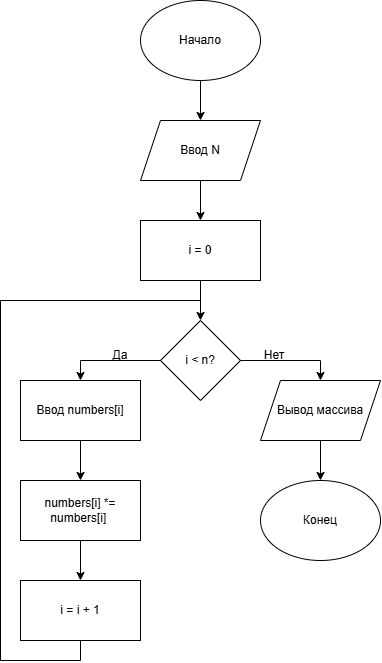

The diagram above was exported from draw.io. Its source (the exported page's mxGraphModel, read from the mxfile embedded in the PNG):
<mxGraphModel dx="1406" dy="780" grid="1" gridSize="10" guides="1" tooltips="1" connect="1" arrows="1" fold="1" page="1" pageScale="1" pageWidth="827" pageHeight="1169" math="0" shadow="0">
  <root>
    <mxCell id="0" />
    <mxCell id="1" parent="0" />
    <mxCell id="CKfNLOxfy7EPxETfOIWj-3" connectable="0" parent="1" style="group" value="" vertex="1">
      <mxGeometry height="80" width="120" x="280" y="40" as="geometry" />
    </mxCell>
    <mxCell id="CKfNLOxfy7EPxETfOIWj-1" parent="CKfNLOxfy7EPxETfOIWj-3" style="ellipse;whiteSpace=wrap;html=1;shapeInside=1;" value="" vertex="1">
      <mxGeometry height="80" width="120" as="geometry" />
    </mxCell>
    <mxCell id="CKfNLOxfy7EPxETfOIWj-2" parent="CKfNLOxfy7EPxETfOIWj-3" style="text;html=1;whiteSpace=wrap;strokeColor=none;fillColor=none;align=center;verticalAlign=middle;rounded=0;" value="Начало" vertex="1">
      <mxGeometry height="30" width="120" y="25" as="geometry" />
    </mxCell>
    <mxCell id="CKfNLOxfy7EPxETfOIWj-9" connectable="0" parent="1" style="group" value="" vertex="1">
      <mxGeometry height="60" width="120" x="280" y="260" as="geometry" />
    </mxCell>
    <mxCell id="CKfNLOxfy7EPxETfOIWj-6" parent="CKfNLOxfy7EPxETfOIWj-9" style="rounded=0;whiteSpace=wrap;html=1;" value="" vertex="1">
      <mxGeometry height="60" width="120" as="geometry" />
    </mxCell>
    <mxCell id="CKfNLOxfy7EPxETfOIWj-7" parent="CKfNLOxfy7EPxETfOIWj-9" style="text;html=1;whiteSpace=wrap;strokeColor=none;fillColor=none;align=center;verticalAlign=middle;rounded=0;" value="i = 0" vertex="1">
      <mxGeometry height="60" width="120" as="geometry" />
    </mxCell>
    <mxCell id="CKfNLOxfy7EPxETfOIWj-12" connectable="0" parent="1" style="group" value="" vertex="1">
      <mxGeometry height="60" width="120" x="280" y="160" as="geometry" />
    </mxCell>
    <mxCell id="CKfNLOxfy7EPxETfOIWj-10" parent="CKfNLOxfy7EPxETfOIWj-12" style="shape=parallelogram;perimeter=parallelogramPerimeter;whiteSpace=wrap;html=1;shapeInside=1;fixedSize=1;" value="" vertex="1">
      <mxGeometry height="60" width="120" as="geometry" />
    </mxCell>
    <mxCell id="CKfNLOxfy7EPxETfOIWj-11" parent="CKfNLOxfy7EPxETfOIWj-12" style="text;html=1;whiteSpace=wrap;strokeColor=none;fillColor=none;align=center;verticalAlign=middle;rounded=0;" value="Ввод N" vertex="1">
      <mxGeometry height="30" width="100" x="10" y="15" as="geometry" />
    </mxCell>
    <mxCell id="CKfNLOxfy7EPxETfOIWj-15" connectable="0" parent="1" style="group" value="" vertex="1">
      <mxGeometry height="80" width="80" x="300" y="360" as="geometry" />
    </mxCell>
    <mxCell id="CKfNLOxfy7EPxETfOIWj-13" parent="CKfNLOxfy7EPxETfOIWj-15" style="rhombus;whiteSpace=wrap;html=1;shapeInside=1;" value="" vertex="1">
      <mxGeometry height="80" width="80" as="geometry" />
    </mxCell>
    <mxCell id="CKfNLOxfy7EPxETfOIWj-14" parent="CKfNLOxfy7EPxETfOIWj-15" style="text;html=1;whiteSpace=wrap;strokeColor=none;fillColor=none;align=center;verticalAlign=middle;rounded=0;" value="i &amp;lt; n?" vertex="1">
      <mxGeometry height="30" width="60" x="10" y="25" as="geometry" />
    </mxCell>
    <mxCell id="CKfNLOxfy7EPxETfOIWj-17" connectable="0" parent="1" style="group" value="" vertex="1">
      <mxGeometry height="60" width="120" x="400" y="420" as="geometry" />
    </mxCell>
    <mxCell id="CKfNLOxfy7EPxETfOIWj-18" parent="CKfNLOxfy7EPxETfOIWj-17" style="shape=parallelogram;perimeter=parallelogramPerimeter;whiteSpace=wrap;html=1;shapeInside=1;fixedSize=1;" value="" vertex="1">
      <mxGeometry height="60" width="120" as="geometry" />
    </mxCell>
    <mxCell id="CKfNLOxfy7EPxETfOIWj-19" parent="CKfNLOxfy7EPxETfOIWj-17" style="text;html=1;whiteSpace=wrap;strokeColor=none;fillColor=none;align=center;verticalAlign=middle;rounded=0;" value="Вывод массива" vertex="1">
      <mxGeometry height="30" width="100" x="10" y="15" as="geometry" />
    </mxCell>
    <mxCell id="CKfNLOxfy7EPxETfOIWj-20" connectable="0" parent="1" style="group" value="" vertex="1">
      <mxGeometry height="60" width="120" x="160" y="420" as="geometry" />
    </mxCell>
    <mxCell id="CKfNLOxfy7EPxETfOIWj-21" parent="CKfNLOxfy7EPxETfOIWj-20" style="rounded=0;whiteSpace=wrap;html=1;" value="" vertex="1">
      <mxGeometry height="60" width="120" as="geometry" />
    </mxCell>
    <mxCell id="CKfNLOxfy7EPxETfOIWj-22" parent="CKfNLOxfy7EPxETfOIWj-20" style="text;html=1;whiteSpace=wrap;strokeColor=none;fillColor=none;align=center;verticalAlign=middle;rounded=0;" value="Ввод numbers[i]" vertex="1">
      <mxGeometry height="60" width="120" as="geometry" />
    </mxCell>
    <mxCell id="CKfNLOxfy7EPxETfOIWj-23" connectable="0" parent="1" style="group" value="" vertex="1">
      <mxGeometry height="60" width="120" x="160" y="520" as="geometry" />
    </mxCell>
    <mxCell id="CKfNLOxfy7EPxETfOIWj-24" parent="CKfNLOxfy7EPxETfOIWj-23" style="rounded=0;whiteSpace=wrap;html=1;" value="" vertex="1">
      <mxGeometry height="60" width="120" as="geometry" />
    </mxCell>
    <mxCell id="CKfNLOxfy7EPxETfOIWj-25" parent="CKfNLOxfy7EPxETfOIWj-23" style="text;html=1;whiteSpace=wrap;strokeColor=none;fillColor=none;align=center;verticalAlign=middle;rounded=0;" value="numbers[i] *= numbers[i]&amp;nbsp;" vertex="1">
      <mxGeometry height="60" width="120" as="geometry" />
    </mxCell>
    <mxCell id="CKfNLOxfy7EPxETfOIWj-26" connectable="0" parent="1" style="group" value="" vertex="1">
      <mxGeometry height="60" width="120" x="160" y="620" as="geometry" />
    </mxCell>
    <mxCell id="CKfNLOxfy7EPxETfOIWj-27" parent="CKfNLOxfy7EPxETfOIWj-26" style="rounded=0;whiteSpace=wrap;html=1;" value="" vertex="1">
      <mxGeometry height="60" width="120" as="geometry" />
    </mxCell>
    <mxCell id="CKfNLOxfy7EPxETfOIWj-28" parent="CKfNLOxfy7EPxETfOIWj-26" style="text;html=1;whiteSpace=wrap;strokeColor=none;fillColor=none;align=center;verticalAlign=middle;rounded=0;" value="i = i + 1" vertex="1">
      <mxGeometry height="60" width="120" as="geometry" />
    </mxCell>
    <mxCell id="CKfNLOxfy7EPxETfOIWj-30" connectable="0" parent="1" style="group" value="" vertex="1">
      <mxGeometry height="80" width="120" x="400" y="520" as="geometry" />
    </mxCell>
    <mxCell id="CKfNLOxfy7EPxETfOIWj-31" parent="CKfNLOxfy7EPxETfOIWj-30" style="ellipse;whiteSpace=wrap;html=1;shapeInside=1;" value="" vertex="1">
      <mxGeometry height="80" width="120" as="geometry" />
    </mxCell>
    <mxCell id="CKfNLOxfy7EPxETfOIWj-32" parent="CKfNLOxfy7EPxETfOIWj-30" style="text;html=1;whiteSpace=wrap;strokeColor=none;fillColor=none;align=center;verticalAlign=middle;rounded=0;" value="Конец" vertex="1">
      <mxGeometry height="30" width="120" y="25" as="geometry" />
    </mxCell>
    <mxCell id="CKfNLOxfy7EPxETfOIWj-33" edge="1" parent="1" source="CKfNLOxfy7EPxETfOIWj-1" style="edgeStyle=orthogonalEdgeStyle;rounded=0;orthogonalLoop=1;jettySize=auto;html=1;exitX=0.5;exitY=1;exitDx=0;exitDy=0;entryX=0.5;entryY=0;entryDx=0;entryDy=0;defaultLabelBackgroundColor=page;labelPadding=0 4;" target="CKfNLOxfy7EPxETfOIWj-10">
      <mxGeometry relative="1" as="geometry" />
    </mxCell>
    <mxCell id="CKfNLOxfy7EPxETfOIWj-34" edge="1" parent="1" source="CKfNLOxfy7EPxETfOIWj-10" style="edgeStyle=orthogonalEdgeStyle;rounded=0;orthogonalLoop=1;jettySize=auto;html=1;exitX=0.5;exitY=1;exitDx=0;exitDy=0;entryX=0.5;entryY=0;entryDx=0;entryDy=0;defaultLabelBackgroundColor=page;labelPadding=0 4;" target="CKfNLOxfy7EPxETfOIWj-7">
      <mxGeometry relative="1" as="geometry" />
    </mxCell>
    <mxCell id="CKfNLOxfy7EPxETfOIWj-35" edge="1" parent="1" source="CKfNLOxfy7EPxETfOIWj-7" style="edgeStyle=orthogonalEdgeStyle;rounded=0;orthogonalLoop=1;jettySize=auto;html=1;exitX=0.5;exitY=1;exitDx=0;exitDy=0;entryX=0.5;entryY=0;entryDx=0;entryDy=0;defaultLabelBackgroundColor=page;labelPadding=0 4;" target="CKfNLOxfy7EPxETfOIWj-13">
      <mxGeometry relative="1" as="geometry" />
    </mxCell>
    <mxCell id="CKfNLOxfy7EPxETfOIWj-36" edge="1" parent="1" source="CKfNLOxfy7EPxETfOIWj-13" style="edgeStyle=orthogonalEdgeStyle;rounded=0;orthogonalLoop=1;jettySize=auto;html=1;exitX=0;exitY=0.5;exitDx=0;exitDy=0;entryX=0.5;entryY=0;entryDx=0;entryDy=0;defaultLabelBackgroundColor=page;labelPadding=0 4;" target="CKfNLOxfy7EPxETfOIWj-22">
      <mxGeometry relative="1" as="geometry" />
    </mxCell>
    <mxCell id="CKfNLOxfy7EPxETfOIWj-37" edge="1" parent="1" source="CKfNLOxfy7EPxETfOIWj-13" style="edgeStyle=orthogonalEdgeStyle;rounded=0;orthogonalLoop=1;jettySize=auto;html=1;exitX=1;exitY=0.5;exitDx=0;exitDy=0;entryX=0.5;entryY=0;entryDx=0;entryDy=0;defaultLabelBackgroundColor=page;labelPadding=0 4;" target="CKfNLOxfy7EPxETfOIWj-18">
      <mxGeometry relative="1" as="geometry" />
    </mxCell>
    <mxCell id="CKfNLOxfy7EPxETfOIWj-38" edge="1" parent="1" source="CKfNLOxfy7EPxETfOIWj-18" style="edgeStyle=orthogonalEdgeStyle;rounded=0;orthogonalLoop=1;jettySize=auto;html=1;exitX=0.5;exitY=1;exitDx=0;exitDy=0;entryX=0.5;entryY=0;entryDx=0;entryDy=0;defaultLabelBackgroundColor=page;labelPadding=0 4;" target="CKfNLOxfy7EPxETfOIWj-31">
      <mxGeometry relative="1" as="geometry" />
    </mxCell>
    <mxCell id="CKfNLOxfy7EPxETfOIWj-39" edge="1" parent="1" source="CKfNLOxfy7EPxETfOIWj-22" style="edgeStyle=orthogonalEdgeStyle;rounded=0;orthogonalLoop=1;jettySize=auto;html=1;exitX=0.5;exitY=1;exitDx=0;exitDy=0;entryX=0.5;entryY=0;entryDx=0;entryDy=0;defaultLabelBackgroundColor=page;labelPadding=0 4;" target="CKfNLOxfy7EPxETfOIWj-25">
      <mxGeometry relative="1" as="geometry" />
    </mxCell>
    <mxCell id="CKfNLOxfy7EPxETfOIWj-40" edge="1" parent="1" source="CKfNLOxfy7EPxETfOIWj-25" style="edgeStyle=orthogonalEdgeStyle;rounded=0;orthogonalLoop=1;jettySize=auto;html=1;exitX=0.5;exitY=1;exitDx=0;exitDy=0;entryX=0.5;entryY=0;entryDx=0;entryDy=0;defaultLabelBackgroundColor=page;labelPadding=0 4;" target="CKfNLOxfy7EPxETfOIWj-28">
      <mxGeometry relative="1" as="geometry" />
    </mxCell>
    <mxCell id="CKfNLOxfy7EPxETfOIWj-41" parent="1" style="text;html=1;whiteSpace=wrap;strokeColor=none;fillColor=none;align=center;verticalAlign=middle;rounded=0;" value="Да" vertex="1">
      <mxGeometry height="30" width="60" x="230" y="380" as="geometry" />
    </mxCell>
    <mxCell id="CKfNLOxfy7EPxETfOIWj-42" parent="1" style="text;html=1;whiteSpace=wrap;strokeColor=none;fillColor=none;align=center;verticalAlign=middle;rounded=0;" value="Нет" vertex="1">
      <mxGeometry height="30" width="60" x="384" y="380" as="geometry" />
    </mxCell>
    <mxCell id="CKfNLOxfy7EPxETfOIWj-43" edge="1" parent="1" style="endArrow=none;html=1;rounded=0;defaultLabelBackgroundColor=page;labelPadding=0 4;" value="">
      <mxGeometry height="50" relative="1" width="50" as="geometry">
        <mxPoint x="220" y="700" as="sourcePoint" />
        <mxPoint x="220" y="680" as="targetPoint" />
      </mxGeometry>
    </mxCell>
    <mxCell id="CKfNLOxfy7EPxETfOIWj-45" edge="1" parent="1" style="endArrow=none;html=1;rounded=0;defaultLabelBackgroundColor=page;labelPadding=0 4;" value="">
      <mxGeometry height="50" relative="1" width="50" as="geometry">
        <mxPoint x="140" y="700" as="sourcePoint" />
        <mxPoint x="220" y="700" as="targetPoint" />
      </mxGeometry>
    </mxCell>
    <mxCell id="CKfNLOxfy7EPxETfOIWj-46" edge="1" parent="1" style="endArrow=none;html=1;rounded=0;defaultLabelBackgroundColor=page;labelPadding=0 4;" value="">
      <mxGeometry height="50" relative="1" width="50" as="geometry">
        <mxPoint x="140" y="700" as="sourcePoint" />
        <mxPoint x="140" y="340" as="targetPoint" />
      </mxGeometry>
    </mxCell>
    <mxCell id="CKfNLOxfy7EPxETfOIWj-47" edge="1" parent="1" style="endArrow=none;html=1;rounded=0;defaultLabelBackgroundColor=page;labelPadding=0 4;" value="">
      <mxGeometry height="50" relative="1" width="50" as="geometry">
        <mxPoint x="140" y="340" as="sourcePoint" />
        <mxPoint x="340" y="340" as="targetPoint" />
      </mxGeometry>
    </mxCell>
  </root>
</mxGraphModel>